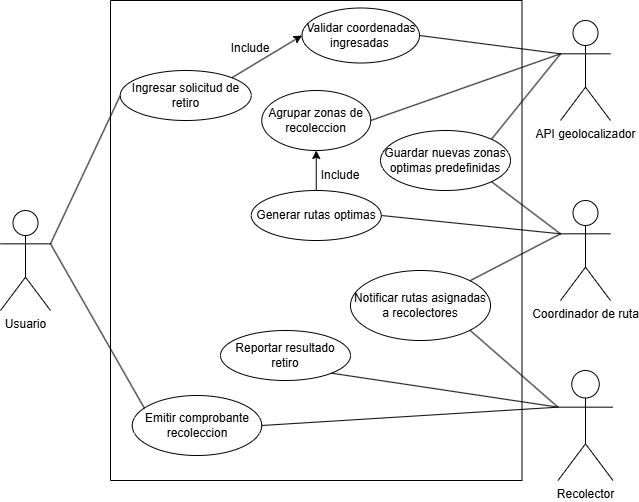

The diagram above was exported from draw.io. Its source (the exported page's mxGraphModel, read from the mxfile embedded in the PNG):
<mxGraphModel dx="1000" dy="538" grid="1" gridSize="10" guides="1" tooltips="1" connect="1" arrows="1" fold="1" page="1" pageScale="1" pageWidth="827" pageHeight="1169" math="0" shadow="0">
  <root>
    <mxCell id="0" />
    <mxCell id="1" parent="0" />
    <mxCell id="5dyeF5k8CFtsjRBQUaYi-1" parent="1" style="swimlane;startSize=0;" value="" vertex="1">
      <mxGeometry height="480" width="411.5" x="190" y="140" as="geometry" />
    </mxCell>
    <mxCell id="5dyeF5k8CFtsjRBQUaYi-8" parent="5dyeF5k8CFtsjRBQUaYi-1" style="ellipse;whiteSpace=wrap;html=1;" value="Ingresar solicitud de retiro" vertex="1">
      <mxGeometry height="50" width="131" x="9.75" y="70" as="geometry" />
    </mxCell>
    <mxCell id="5dyeF5k8CFtsjRBQUaYi-18" parent="5dyeF5k8CFtsjRBQUaYi-1" style="text;html=1;whiteSpace=wrap;strokeColor=none;fillColor=none;align=center;verticalAlign=middle;rounded=0;" value="Include" vertex="1">
      <mxGeometry height="30" width="60" x="110" y="32.5" as="geometry" />
    </mxCell>
    <mxCell id="5dyeF5k8CFtsjRBQUaYi-19" parent="5dyeF5k8CFtsjRBQUaYi-1" style="ellipse;whiteSpace=wrap;html=1;" value="Agrupar zonas de recoleccion" vertex="1">
      <mxGeometry height="60" width="109" x="151.25" y="90" as="geometry" />
    </mxCell>
    <mxCell id="5dyeF5k8CFtsjRBQUaYi-22" edge="1" parent="5dyeF5k8CFtsjRBQUaYi-1" source="5dyeF5k8CFtsjRBQUaYi-20" style="edgeStyle=orthogonalEdgeStyle;rounded=0;orthogonalLoop=1;jettySize=auto;html=1;exitX=0.5;exitY=0;exitDx=0;exitDy=0;entryX=0.5;entryY=1;entryDx=0;entryDy=0;" target="5dyeF5k8CFtsjRBQUaYi-19">
      <mxGeometry relative="1" as="geometry" />
    </mxCell>
    <mxCell id="5dyeF5k8CFtsjRBQUaYi-20" parent="5dyeF5k8CFtsjRBQUaYi-1" style="ellipse;whiteSpace=wrap;html=1;" value="Generar rutas optimas" vertex="1">
      <mxGeometry height="50" width="130" x="140.75" y="190" as="geometry" />
    </mxCell>
    <mxCell id="5dyeF5k8CFtsjRBQUaYi-23" parent="5dyeF5k8CFtsjRBQUaYi-1" style="text;html=1;whiteSpace=wrap;strokeColor=none;fillColor=none;align=center;verticalAlign=middle;rounded=0;" value="Include" vertex="1">
      <mxGeometry height="30" width="60" x="200.25" y="160" as="geometry" />
    </mxCell>
    <mxCell id="5dyeF5k8CFtsjRBQUaYi-24" parent="5dyeF5k8CFtsjRBQUaYi-1" style="ellipse;whiteSpace=wrap;html=1;" value="Reportar resultado retiro" vertex="1">
      <mxGeometry height="50" width="130" x="110" y="330" as="geometry" />
    </mxCell>
    <mxCell id="5dyeF5k8CFtsjRBQUaYi-27" parent="5dyeF5k8CFtsjRBQUaYi-1" style="ellipse;whiteSpace=wrap;html=1;" value="Emitir comprobante recoleccion" vertex="1">
      <mxGeometry height="60" width="129.5" x="21.75" y="395" as="geometry" />
    </mxCell>
    <mxCell id="5dyeF5k8CFtsjRBQUaYi-45" edge="1" parent="5dyeF5k8CFtsjRBQUaYi-1" source="5dyeF5k8CFtsjRBQUaYi-8" style="endArrow=classic;html=1;rounded=0;exitX=1;exitY=0;exitDx=0;exitDy=0;entryX=0;entryY=0.5;entryDx=0;entryDy=0;endFill=1;" target="Ef-RvOzwi1kHuCuPGdTG-1" value="">
      <mxGeometry height="50" relative="1" width="50" as="geometry">
        <mxPoint x="201.5" y="380" as="sourcePoint" />
        <mxPoint x="180" y="120" as="targetPoint" />
      </mxGeometry>
    </mxCell>
    <mxCell id="Ef-RvOzwi1kHuCuPGdTG-1" parent="5dyeF5k8CFtsjRBQUaYi-1" style="ellipse;whiteSpace=wrap;html=1;" value="Validar coordenadas ingresadas&amp;nbsp;" vertex="1">
      <mxGeometry height="55" width="117.5" x="191.5" y="7.5" as="geometry" />
    </mxCell>
    <mxCell id="Ef-RvOzwi1kHuCuPGdTG-5" parent="5dyeF5k8CFtsjRBQUaYi-1" style="ellipse;whiteSpace=wrap;html=1;" value="Guardar nuevas zonas optimas predefinidas" vertex="1">
      <mxGeometry height="60" width="130" x="270" y="130" as="geometry" />
    </mxCell>
    <mxCell id="Ef-RvOzwi1kHuCuPGdTG-9" parent="5dyeF5k8CFtsjRBQUaYi-1" style="ellipse;whiteSpace=wrap;html=1;" value="Notificar rutas asignadas a recolectores" vertex="1">
      <mxGeometry height="70" width="140" x="240" y="270" as="geometry" />
    </mxCell>
    <mxCell id="5dyeF5k8CFtsjRBQUaYi-2" parent="1" style="shape=umlActor;verticalLabelPosition=bottom;verticalAlign=top;html=1;outlineConnect=0;" value="Usuario" vertex="1">
      <mxGeometry height="100" width="50" x="80" y="350" as="geometry" />
    </mxCell>
    <mxCell id="Ef-RvOzwi1kHuCuPGdTG-6" edge="1" parent="1" source="5dyeF5k8CFtsjRBQUaYi-3" style="edgeStyle=orthogonalEdgeStyle;rounded=0;orthogonalLoop=1;jettySize=auto;html=1;exitX=0;exitY=0.3333333333333333;exitDx=0;exitDy=0;exitPerimeter=0;">
      <mxGeometry relative="1" as="geometry">
        <mxPoint x="640" y="193" as="targetPoint" />
      </mxGeometry>
    </mxCell>
    <mxCell id="5dyeF5k8CFtsjRBQUaYi-3" parent="1" style="shape=umlActor;verticalLabelPosition=bottom;verticalAlign=top;html=1;outlineConnect=0;" value="API geolocalizador" vertex="1">
      <mxGeometry height="100" width="50" x="640" y="160" as="geometry" />
    </mxCell>
    <mxCell id="5dyeF5k8CFtsjRBQUaYi-6" parent="1" style="shape=umlActor;verticalLabelPosition=bottom;verticalAlign=top;html=1;outlineConnect=0;" value="Coordinador de ruta" vertex="1">
      <mxGeometry height="100" width="50" x="640" y="340" as="geometry" />
    </mxCell>
    <mxCell id="5dyeF5k8CFtsjRBQUaYi-7" parent="1" style="shape=umlActor;verticalLabelPosition=bottom;verticalAlign=top;html=1;outlineConnect=0;" value="Recolector" vertex="1">
      <mxGeometry height="110" width="55" x="637.5" y="510" as="geometry" />
    </mxCell>
    <mxCell id="5dyeF5k8CFtsjRBQUaYi-31" edge="1" parent="1" source="5dyeF5k8CFtsjRBQUaYi-8" style="endArrow=none;html=1;rounded=0;exitX=0;exitY=0.5;exitDx=0;exitDy=0;entryX=1;entryY=0.3333333333333333;entryDx=0;entryDy=0;entryPerimeter=0;" target="5dyeF5k8CFtsjRBQUaYi-2" value="">
      <mxGeometry height="50" relative="1" width="50" as="geometry">
        <mxPoint x="390" y="400" as="sourcePoint" />
        <mxPoint x="440" y="350" as="targetPoint" />
      </mxGeometry>
    </mxCell>
    <mxCell id="5dyeF5k8CFtsjRBQUaYi-34" edge="1" parent="1" source="5dyeF5k8CFtsjRBQUaYi-7" style="endArrow=none;html=1;rounded=0;entryX=1;entryY=1;entryDx=0;entryDy=0;exitX=0;exitY=0.3333333333333333;exitDx=0;exitDy=0;exitPerimeter=0;" target="5dyeF5k8CFtsjRBQUaYi-24" value="">
      <mxGeometry height="50" relative="1" width="50" as="geometry">
        <mxPoint x="390" y="500" as="sourcePoint" />
        <mxPoint x="440" y="450" as="targetPoint" />
      </mxGeometry>
    </mxCell>
    <mxCell id="5dyeF5k8CFtsjRBQUaYi-35" edge="1" parent="1" source="5dyeF5k8CFtsjRBQUaYi-7" style="endArrow=none;html=1;rounded=0;entryX=1;entryY=0.5;entryDx=0;entryDy=0;exitX=0;exitY=0.3333333333333333;exitDx=0;exitDy=0;exitPerimeter=0;" target="5dyeF5k8CFtsjRBQUaYi-27" value="">
      <mxGeometry height="50" relative="1" width="50" as="geometry">
        <mxPoint x="390" y="500" as="sourcePoint" />
        <mxPoint x="440" y="450" as="targetPoint" />
      </mxGeometry>
    </mxCell>
    <mxCell id="5dyeF5k8CFtsjRBQUaYi-37" edge="1" parent="1" source="5dyeF5k8CFtsjRBQUaYi-20" style="endArrow=none;html=1;rounded=0;entryX=0;entryY=0.3333333333333333;entryDx=0;entryDy=0;entryPerimeter=0;exitX=1;exitY=0.5;exitDx=0;exitDy=0;" target="5dyeF5k8CFtsjRBQUaYi-6" value="">
      <mxGeometry height="50" relative="1" width="50" as="geometry">
        <mxPoint x="390" y="500" as="sourcePoint" />
        <mxPoint x="440" y="450" as="targetPoint" />
      </mxGeometry>
    </mxCell>
    <mxCell id="5dyeF5k8CFtsjRBQUaYi-38" edge="1" parent="1" source="5dyeF5k8CFtsjRBQUaYi-19" style="endArrow=none;html=1;rounded=0;entryX=0;entryY=0.3333333333333333;entryDx=0;entryDy=0;entryPerimeter=0;exitX=1;exitY=0.5;exitDx=0;exitDy=0;" target="5dyeF5k8CFtsjRBQUaYi-3" value="">
      <mxGeometry height="50" relative="1" width="50" as="geometry">
        <mxPoint x="390" y="500" as="sourcePoint" />
        <mxPoint x="440" y="450" as="targetPoint" />
      </mxGeometry>
    </mxCell>
    <mxCell id="5dyeF5k8CFtsjRBQUaYi-39" edge="1" parent="1" source="Ef-RvOzwi1kHuCuPGdTG-1" style="endArrow=none;html=1;rounded=0;entryX=0;entryY=0.3333333333333333;entryDx=0;entryDy=0;entryPerimeter=0;exitX=1;exitY=0.5;exitDx=0;exitDy=0;" target="5dyeF5k8CFtsjRBQUaYi-3" value="">
      <mxGeometry height="50" relative="1" width="50" as="geometry">
        <mxPoint x="569.5" y="260" as="sourcePoint" />
        <mxPoint x="440" y="350" as="targetPoint" />
      </mxGeometry>
    </mxCell>
    <mxCell id="5dyeF5k8CFtsjRBQUaYi-43" edge="1" parent="1" source="5dyeF5k8CFtsjRBQUaYi-27" style="endArrow=none;html=1;rounded=0;entryX=1;entryY=0.3333333333333333;entryDx=0;entryDy=0;entryPerimeter=0;exitX=0.095;exitY=0.217;exitDx=0;exitDy=0;exitPerimeter=0;" target="5dyeF5k8CFtsjRBQUaYi-2" value="">
      <mxGeometry height="50" relative="1" width="50" as="geometry">
        <mxPoint x="390" y="490" as="sourcePoint" />
        <mxPoint x="440" y="440" as="targetPoint" />
      </mxGeometry>
    </mxCell>
    <mxCell id="Ef-RvOzwi1kHuCuPGdTG-7" edge="1" parent="1" source="Ef-RvOzwi1kHuCuPGdTG-5" style="endArrow=none;html=1;rounded=0;entryX=0;entryY=0.3333333333333333;entryDx=0;entryDy=0;entryPerimeter=0;exitX=1;exitY=0;exitDx=0;exitDy=0;" target="5dyeF5k8CFtsjRBQUaYi-3" value="">
      <mxGeometry height="50" relative="1" width="50" as="geometry">
        <mxPoint x="390" y="410" as="sourcePoint" />
        <mxPoint x="440" y="360" as="targetPoint" />
      </mxGeometry>
    </mxCell>
    <mxCell id="Ef-RvOzwi1kHuCuPGdTG-8" edge="1" parent="1" source="5dyeF5k8CFtsjRBQUaYi-6" style="endArrow=none;html=1;rounded=0;exitX=0;exitY=0.3333333333333333;exitDx=0;exitDy=0;exitPerimeter=0;entryX=1;entryY=1;entryDx=0;entryDy=0;" target="Ef-RvOzwi1kHuCuPGdTG-5" value="">
      <mxGeometry height="50" relative="1" width="50" as="geometry">
        <mxPoint x="390" y="410" as="sourcePoint" />
        <mxPoint x="440" y="360" as="targetPoint" />
      </mxGeometry>
    </mxCell>
    <mxCell id="Ef-RvOzwi1kHuCuPGdTG-10" edge="1" parent="1" source="Ef-RvOzwi1kHuCuPGdTG-9" style="endArrow=none;html=1;rounded=0;entryX=0;entryY=0.3333333333333333;entryDx=0;entryDy=0;entryPerimeter=0;exitX=1;exitY=1;exitDx=0;exitDy=0;" target="5dyeF5k8CFtsjRBQUaYi-7" value="">
      <mxGeometry height="50" relative="1" width="50" as="geometry">
        <mxPoint x="390" y="550" as="sourcePoint" />
        <mxPoint x="440" y="500" as="targetPoint" />
      </mxGeometry>
    </mxCell>
    <mxCell id="Ef-RvOzwi1kHuCuPGdTG-11" edge="1" parent="1" source="Ef-RvOzwi1kHuCuPGdTG-9" style="endArrow=none;html=1;rounded=0;entryX=0;entryY=0.3333333333333333;entryDx=0;entryDy=0;entryPerimeter=0;exitX=1;exitY=0;exitDx=0;exitDy=0;" target="5dyeF5k8CFtsjRBQUaYi-6" value="">
      <mxGeometry height="50" relative="1" width="50" as="geometry">
        <mxPoint x="390" y="550" as="sourcePoint" />
        <mxPoint x="440" y="500" as="targetPoint" />
      </mxGeometry>
    </mxCell>
  </root>
</mxGraphModel>